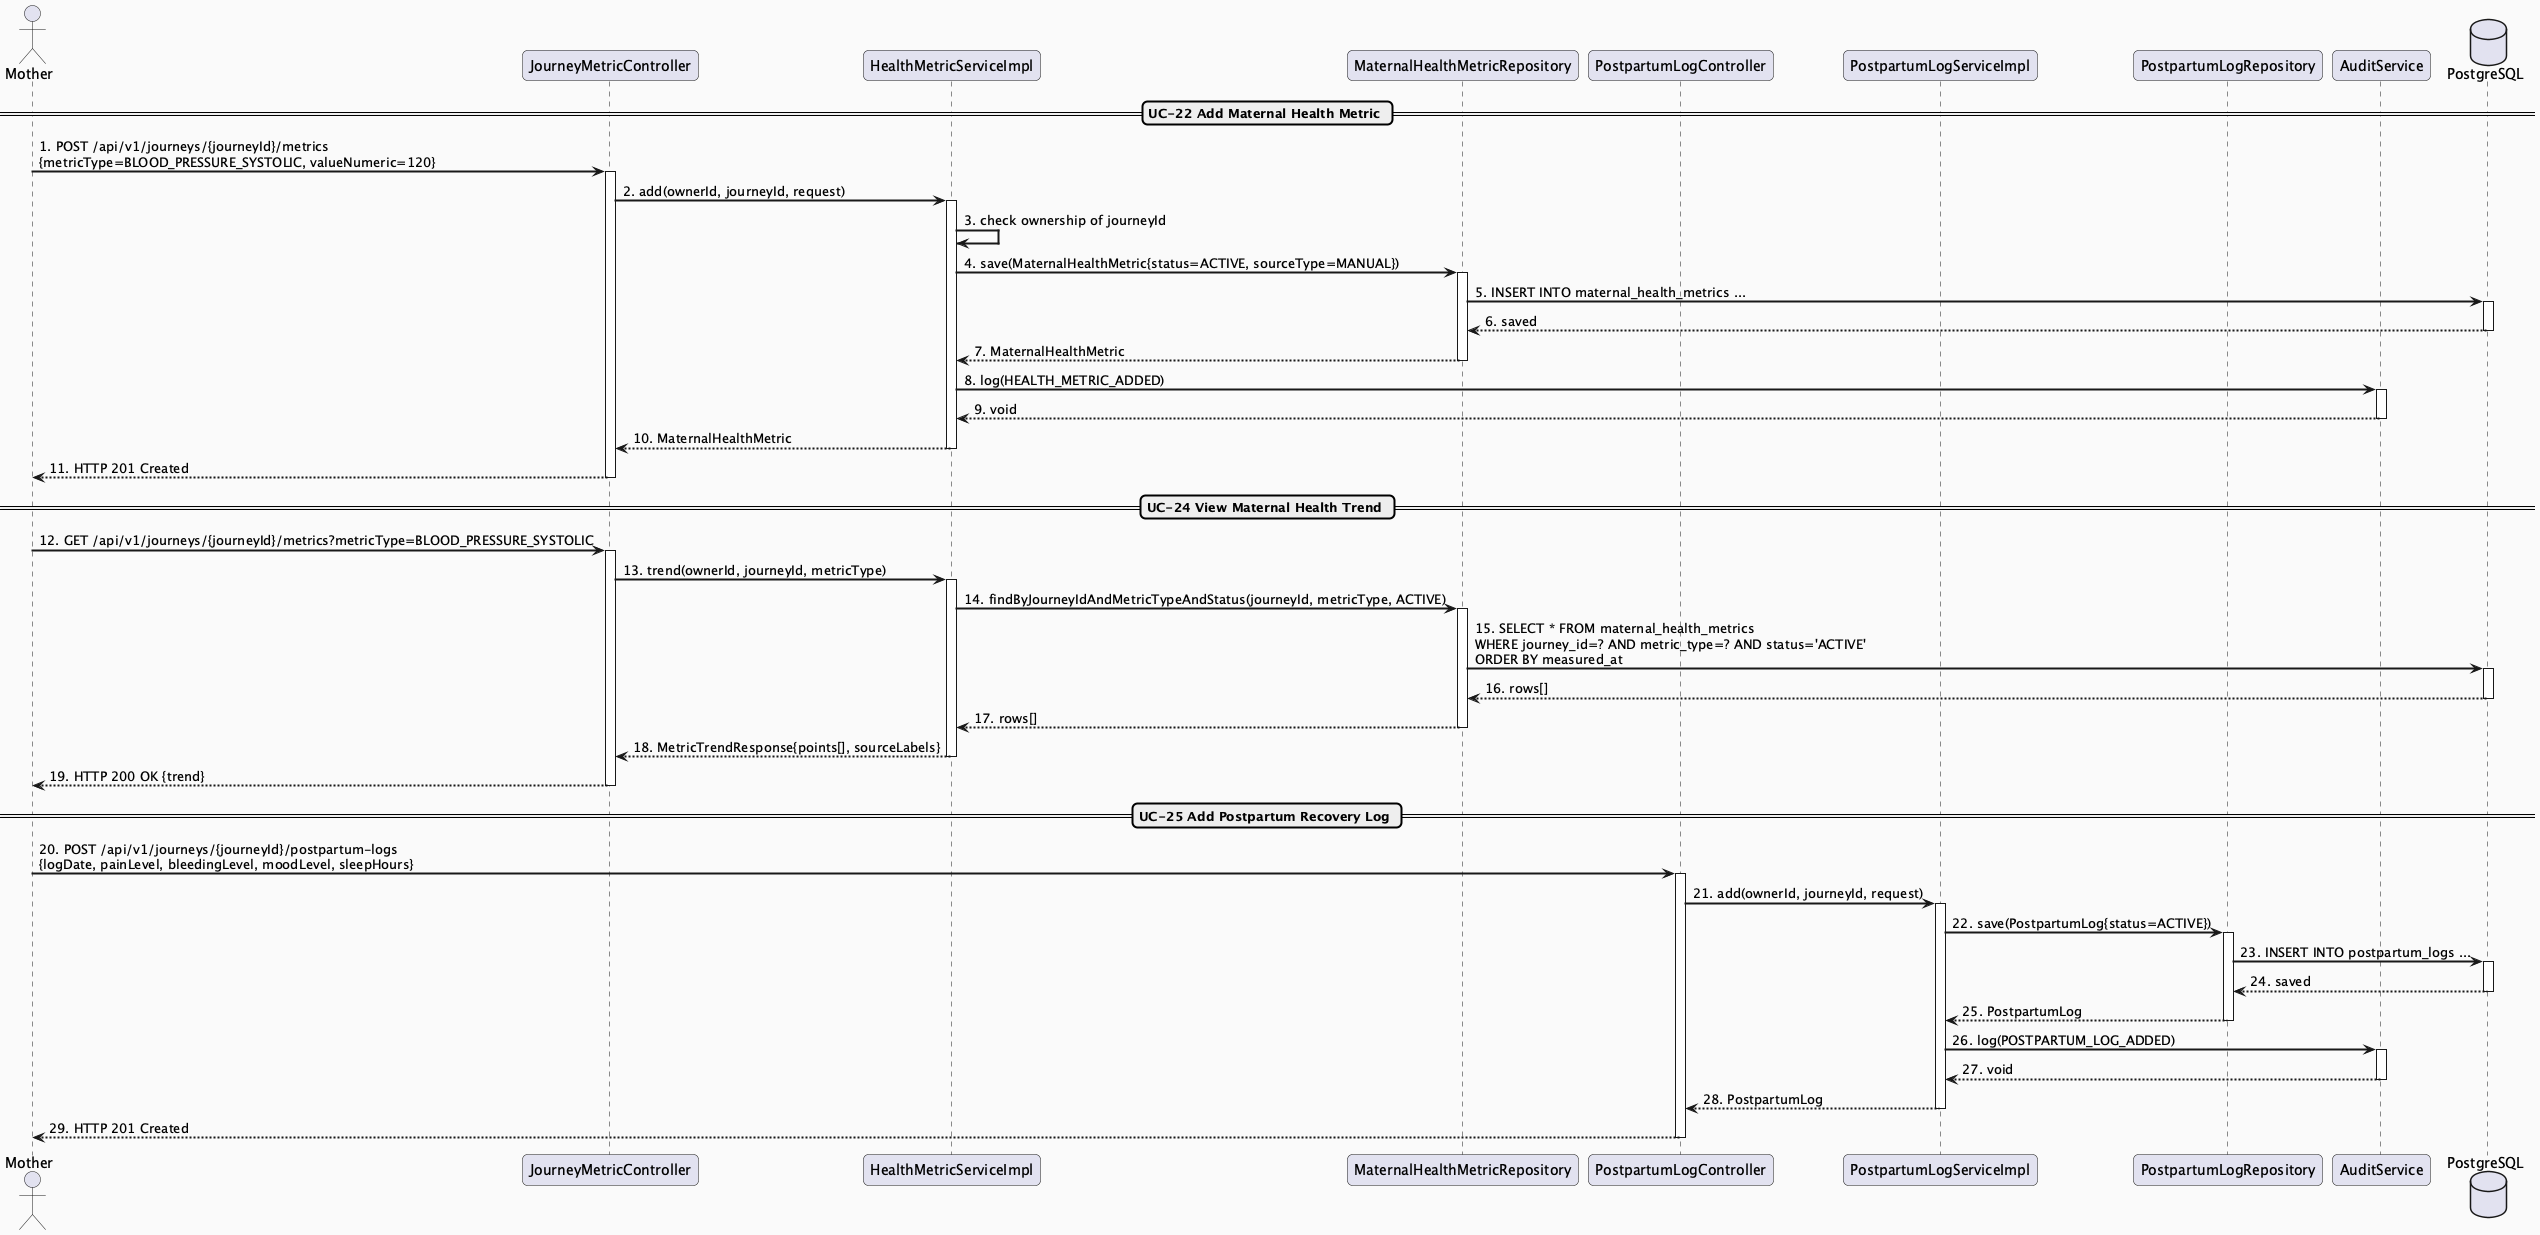

The diagram above was rendered by PlantUML. Its source (embedded in the PNG):
@startuml MF02_02_MetricPostpartum_SequenceDiagram
skinparam sequenceArrowThickness 2
skinparam roundcorner 10
skinparam backgroundColor #FAFAFA

actor "Mother" as M
participant "JourneyMetricController" as MetricController
participant "HealthMetricServiceImpl" as MetricService
participant "MaternalHealthMetricRepository" as MetricRepo
participant "PostpartumLogController" as LogController
participant "PostpartumLogServiceImpl" as LogService
participant "PostpartumLogRepository" as LogRepo
participant "AuditService" as Audit
database "PostgreSQL" as DB

== UC-22 Add Maternal Health Metric ==
M -> MetricController : 1. POST /api/v1/journeys/{journeyId}/metrics\n{metricType=BLOOD_PRESSURE_SYSTOLIC, valueNumeric=120}
activate MetricController
MetricController -> MetricService : 2. add(ownerId, journeyId, request)
activate MetricService
MetricService -> MetricService : 3. check ownership of journeyId
MetricService -> MetricRepo : 4. save(MaternalHealthMetric{status=ACTIVE, sourceType=MANUAL})
activate MetricRepo
MetricRepo -> DB : 5. INSERT INTO maternal_health_metrics ...
activate DB
DB --> MetricRepo : 6. saved
deactivate DB
MetricRepo --> MetricService : 7. MaternalHealthMetric
deactivate MetricRepo
MetricService -> Audit : 8. log(HEALTH_METRIC_ADDED)
activate Audit
Audit --> MetricService : 9. void
deactivate Audit
MetricService --> MetricController : 10. MaternalHealthMetric
deactivate MetricService
MetricController --> M : 11. HTTP 201 Created
deactivate MetricController

== UC-24 View Maternal Health Trend ==
M -> MetricController : 12. GET /api/v1/journeys/{journeyId}/metrics?metricType=BLOOD_PRESSURE_SYSTOLIC
activate MetricController
MetricController -> MetricService : 13. trend(ownerId, journeyId, metricType)
activate MetricService
MetricService -> MetricRepo : 14. findByJourneyIdAndMetricTypeAndStatus(journeyId, metricType, ACTIVE)
activate MetricRepo
MetricRepo -> DB : 15. SELECT * FROM maternal_health_metrics\nWHERE journey_id=? AND metric_type=? AND status='ACTIVE'\nORDER BY measured_at
activate DB
DB --> MetricRepo : 16. rows[]
deactivate DB
MetricRepo --> MetricService : 17. rows[]
deactivate MetricRepo
MetricService --> MetricController : 18. MetricTrendResponse{points[], sourceLabels}
deactivate MetricService
MetricController --> M : 19. HTTP 200 OK {trend}
deactivate MetricController

== UC-25 Add Postpartum Recovery Log ==
M -> LogController : 20. POST /api/v1/journeys/{journeyId}/postpartum-logs\n{logDate, painLevel, bleedingLevel, moodLevel, sleepHours}
activate LogController
LogController -> LogService : 21. add(ownerId, journeyId, request)
activate LogService
LogService -> LogRepo : 22. save(PostpartumLog{status=ACTIVE})
activate LogRepo
LogRepo -> DB : 23. INSERT INTO postpartum_logs ...
activate DB
DB --> LogRepo : 24. saved
deactivate DB
LogRepo --> LogService : 25. PostpartumLog
deactivate LogRepo
LogService -> Audit : 26. log(POSTPARTUM_LOG_ADDED)
activate Audit
Audit --> LogService : 27. void
deactivate Audit
LogService --> LogController : 28. PostpartumLog
deactivate LogService
LogController --> M : 29. HTTP 201 Created
deactivate LogController

@enduml